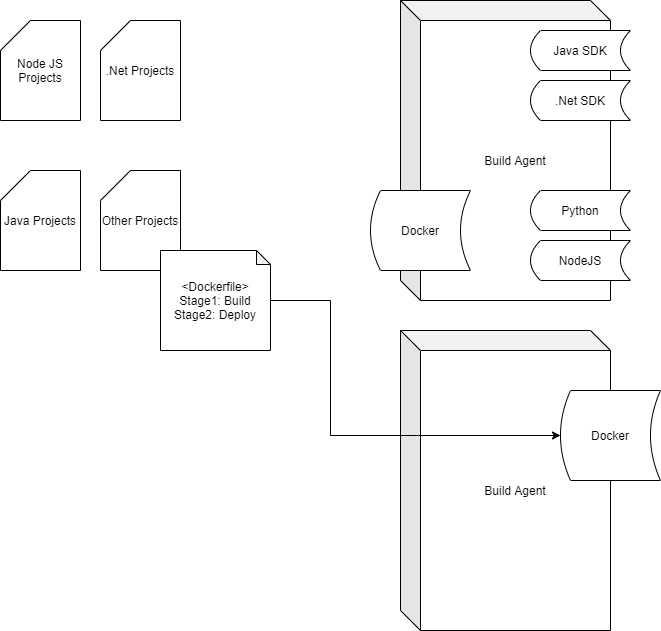

The diagram above was exported from draw.io. Its source (the exported page's mxGraphModel, read from the mxfile embedded in the PNG):
<mxGraphModel dx="1278" dy="607" grid="1" gridSize="10" guides="1" tooltips="1" connect="1" arrows="1" fold="1" page="1" pageScale="1" pageWidth="827" pageHeight="1169" math="0" shadow="0">
  <root>
    <mxCell id="qNVnznpxKiaoV5OcS7Ee-0" />
    <mxCell id="qNVnznpxKiaoV5OcS7Ee-1" parent="qNVnznpxKiaoV5OcS7Ee-0" />
    <mxCell id="qNVnznpxKiaoV5OcS7Ee-2" value="Build Agent" style="shape=cube;whiteSpace=wrap;html=1;boundedLbl=1;backgroundOutline=1;darkOpacity=0.05;darkOpacity2=0.1;" vertex="1" parent="qNVnznpxKiaoV5OcS7Ee-1">
      <mxGeometry x="440" y="30" width="210" height="300" as="geometry" />
    </mxCell>
    <mxCell id="qNVnznpxKiaoV5OcS7Ee-3" value="Node JS&lt;br&gt;Projects" style="shape=card;whiteSpace=wrap;html=1;" vertex="1" parent="qNVnznpxKiaoV5OcS7Ee-1">
      <mxGeometry x="40" y="50" width="80" height="100" as="geometry" />
    </mxCell>
    <mxCell id="qNVnznpxKiaoV5OcS7Ee-4" value="Java Projects" style="shape=card;whiteSpace=wrap;html=1;" vertex="1" parent="qNVnznpxKiaoV5OcS7Ee-1">
      <mxGeometry x="40" y="200" width="80" height="100" as="geometry" />
    </mxCell>
    <mxCell id="qNVnznpxKiaoV5OcS7Ee-5" value=".Net Projects" style="shape=card;whiteSpace=wrap;html=1;" vertex="1" parent="qNVnznpxKiaoV5OcS7Ee-1">
      <mxGeometry x="140" y="50" width="80" height="100" as="geometry" />
    </mxCell>
    <mxCell id="qNVnznpxKiaoV5OcS7Ee-6" value="Other Projects" style="shape=card;whiteSpace=wrap;html=1;" vertex="1" parent="qNVnznpxKiaoV5OcS7Ee-1">
      <mxGeometry x="140" y="200" width="80" height="100" as="geometry" />
    </mxCell>
    <mxCell id="qNVnznpxKiaoV5OcS7Ee-7" value="Java SDK" style="shape=dataStorage;whiteSpace=wrap;html=1;" vertex="1" parent="qNVnznpxKiaoV5OcS7Ee-1">
      <mxGeometry x="570" y="60" width="100" height="40" as="geometry" />
    </mxCell>
    <mxCell id="qNVnznpxKiaoV5OcS7Ee-8" value=".Net SDK" style="shape=dataStorage;whiteSpace=wrap;html=1;" vertex="1" parent="qNVnznpxKiaoV5OcS7Ee-1">
      <mxGeometry x="570" y="110" width="100" height="40" as="geometry" />
    </mxCell>
    <mxCell id="qNVnznpxKiaoV5OcS7Ee-9" value="Python" style="shape=dataStorage;whiteSpace=wrap;html=1;" vertex="1" parent="qNVnznpxKiaoV5OcS7Ee-1">
      <mxGeometry x="570" y="220" width="100" height="40" as="geometry" />
    </mxCell>
    <mxCell id="qNVnznpxKiaoV5OcS7Ee-10" value="NodeJS" style="shape=dataStorage;whiteSpace=wrap;html=1;" vertex="1" parent="qNVnznpxKiaoV5OcS7Ee-1">
      <mxGeometry x="570" y="270" width="100" height="40" as="geometry" />
    </mxCell>
    <mxCell id="qNVnznpxKiaoV5OcS7Ee-11" value="Docker" style="shape=dataStorage;whiteSpace=wrap;html=1;" vertex="1" parent="qNVnznpxKiaoV5OcS7Ee-1">
      <mxGeometry x="410" y="220" width="100" height="80" as="geometry" />
    </mxCell>
    <mxCell id="qNVnznpxKiaoV5OcS7Ee-12" value="Build Agent" style="shape=cube;whiteSpace=wrap;html=1;boundedLbl=1;backgroundOutline=1;darkOpacity=0.05;darkOpacity2=0.1;" vertex="1" parent="qNVnznpxKiaoV5OcS7Ee-1">
      <mxGeometry x="440" y="360" width="210" height="300" as="geometry" />
    </mxCell>
    <mxCell id="qNVnznpxKiaoV5OcS7Ee-17" value="Docker" style="shape=dataStorage;whiteSpace=wrap;html=1;" vertex="1" parent="qNVnznpxKiaoV5OcS7Ee-1">
      <mxGeometry x="600" y="420" width="100" height="90" as="geometry" />
    </mxCell>
    <mxCell id="qNVnznpxKiaoV5OcS7Ee-19" style="edgeStyle=orthogonalEdgeStyle;rounded=0;orthogonalLoop=1;jettySize=auto;html=1;entryX=0;entryY=0.5;entryDx=0;entryDy=0;" edge="1" parent="qNVnznpxKiaoV5OcS7Ee-1" source="qNVnznpxKiaoV5OcS7Ee-18" target="qNVnznpxKiaoV5OcS7Ee-17">
      <mxGeometry relative="1" as="geometry">
        <Array as="points">
          <mxPoint x="370" y="330" />
          <mxPoint x="370" y="465" />
        </Array>
      </mxGeometry>
    </mxCell>
    <mxCell id="qNVnznpxKiaoV5OcS7Ee-18" value="&amp;lt;Dockerfile&amp;gt;&lt;br&gt;Stage1: Build&lt;br&gt;Stage2: Deploy" style="shape=note;whiteSpace=wrap;html=1;backgroundOutline=1;darkOpacity=0.05;size=14;" vertex="1" parent="qNVnznpxKiaoV5OcS7Ee-1">
      <mxGeometry x="200" y="280" width="110" height="100" as="geometry" />
    </mxCell>
  </root>
</mxGraphModel>